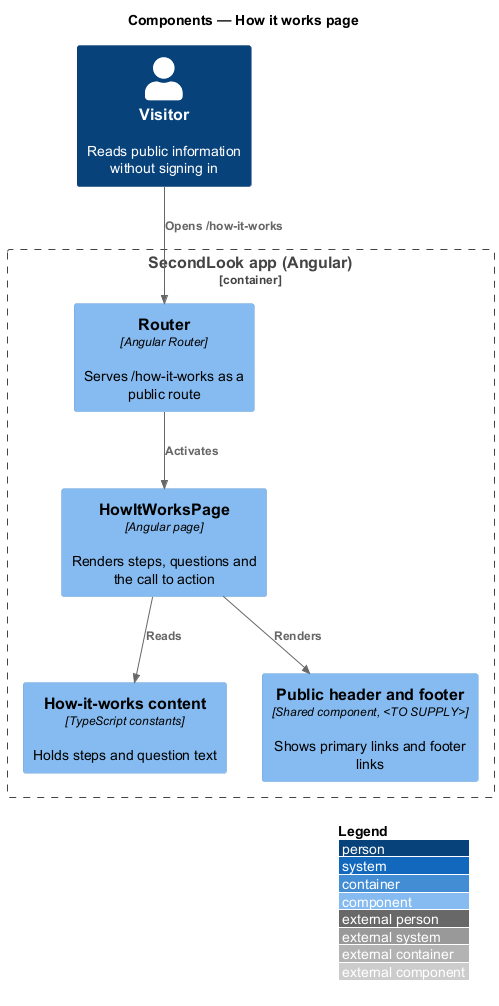

The diagram above was rendered by PlantUML. Its source (embedded in the PNG):
@startuml
!include <C4/C4_Component>
LAYOUT_WITH_LEGEND()
title Components — How it works page

Person(visitor, "Visitor", "Reads public information without signing in")
Container_Boundary(spa, "SecondLook app (Angular)") {
  Component(router, "Router", "Angular Router", "Serves /how-it-works as a public route")
  Component(page, "HowItWorksPage", "Angular page", "Renders steps, questions and the call to action")
  Component(content, "How-it-works content", "TypeScript constants", "Holds steps and question text")
  Component(chrome, "Public header and footer", "Shared component, <TO SUPPLY>", "Shows primary links and footer links")
}
Rel(visitor, router, "Opens /how-it-works")
Rel(router, page, "Activates")
Rel(page, content, "Reads")
Rel(page, chrome, "Renders")
@enduml